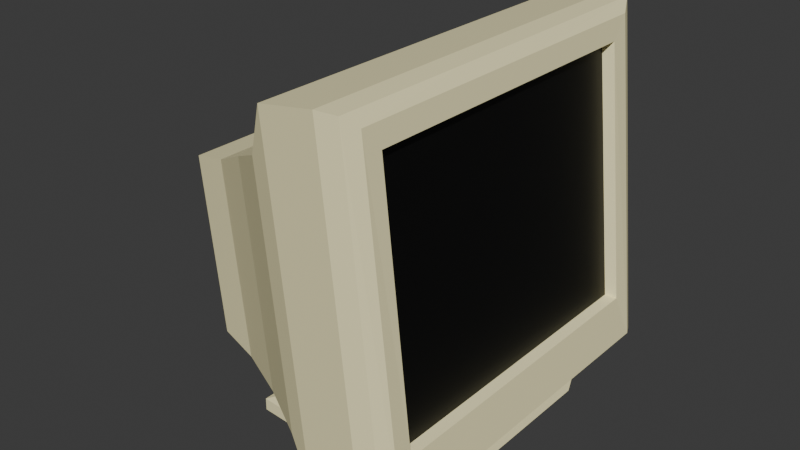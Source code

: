 # Source: monitor_crt1.blend  (saved by Blender 4.3.34; exported with 4.5.12 LTS)
import bpy
from mathutils import Matrix  # noqa: F401  (used for matrix-valued properties, if any)

bpy.ops.wm.read_factory_settings(use_empty=True)
scene = bpy.context.scene
scene.name = 'Scene'

# ---- collections
col_collection = bpy.data.collections.new('Collection'); scene.collection.children.link(col_collection)

# ---- materials (node trees are filled in below, after node groups)
mat_material = bpy.data.materials.new('Material')
mat_material.alpha_threshold = 0.0
mat_material.roughness = 0.5
mat_material.line_color = (0.0, 0.0, 0.0, 1.0)
mat_material_001 = bpy.data.materials.new('Material.001')
mat_material_002 = bpy.data.materials.new('Material.002')

# ---- material node trees
mat_material.use_nodes = True; mat_material.node_tree.nodes.clear()
_N = mat_material.node_tree.nodes; _L = mat_material.node_tree.links
n0 = _N.new('ShaderNodeOutputMaterial'); n0.name = 'Material Output'; n0.location = (300, 300)
n1 = _N.new('ShaderNodeBsdfPrincipled'); n1.name = 'Principled BSDF'; n1.location = (10, 300)
n1.inputs[0].default_value = (1.0, 1.0, 1.0, 1.0)
n1.inputs[3].default_value = 1.45
_L.new(n1.outputs[0], n0.inputs[0])
n0.is_active_output = True
mat_material_001.use_nodes = True; mat_material_001.node_tree.nodes.clear()
_N = mat_material_001.node_tree.nodes; _L = mat_material_001.node_tree.links
n0 = _N.new('ShaderNodeBsdfPrincipled'); n0.name = 'Principled BSDF'; n0.location = (10, 300)
n0.inputs[0].default_value = (0.0, 0.0, 0.0, 1.0)
n1 = _N.new('ShaderNodeOutputMaterial'); n1.name = 'Material Output'; n1.location = (300, 300)
_L.new(n0.outputs[0], n1.inputs[0])
n1.is_active_output = True
mat_material_002.use_nodes = True; mat_material_002.node_tree.nodes.clear()
_N = mat_material_002.node_tree.nodes; _L = mat_material_002.node_tree.links
n0 = _N.new('ShaderNodeBsdfPrincipled'); n0.name = 'Principled BSDF'; n0.location = (10, 300)
n0.inputs[0].default_value = (1.0, 0.9216, 0.5333, 1.0)
n1 = _N.new('ShaderNodeOutputMaterial'); n1.name = 'Material Output'; n1.location = (300, 300)
_L.new(n0.outputs[0], n1.inputs[0])
n1.is_active_output = True

# ---- world
world_world = bpy.data.worlds.new('World'); scene.world = world_world
world_world.use_nodes = True; world_world.node_tree.nodes.clear()
_N = world_world.node_tree.nodes; _L = world_world.node_tree.links
n0 = _N.new('ShaderNodeOutputWorld'); n0.name = 'World Output'; n0.location = (300, 300)
n1 = _N.new('ShaderNodeBackground'); n1.name = 'Background'; n1.location = (10, 300)
n1.inputs[0].default_value = (0.05088, 0.05088, 0.05088, 1.0)
_L.new(n1.outputs[0], n0.inputs[0])
n0.is_active_output = True
world_world.color = (0.05088, 0.05088, 0.05088)
world_world.sun_shadow_jitter_overblur = 0.0

# ---- meshes
me_cube = bpy.data.meshes.new('Cube')
me_cube.from_pydata([(-0.8518, 0.6966, 0.828), (-0.276, 0.6966, -1.114), (-0.8518, -0.7754, 0.828), (-0.276, -0.7754, -1.114), (-1.161, 0.7141, 0.8352), (-0.5716, 0.7141, -1.153), (-1.161, -0.7927, 0.8352), (-0.5716, -0.7927, -1.153), (-4.59, 0.3519, -0.9503), (-4.59, -0.4391, -0.9503), (-4.896, -0.4391, 0.08405), (-4.896, 0.3519, 0.08405), (-2.014, -0.7311, -0.9328), (-2.014, 0.6511, -0.9328), (-2.434, 0.6511, 0.4835), (-2.434, -0.7311, 0.4835), (-0.5716, 0.3028, -1.153), (-0.5716, -0.406, -1.153), (-0.8448, 0.1435, 0.828), (-0.8448, -0.2463, 0.828), (-1.161, -0.2511, 0.8352), (-1.161, 0.148, 0.8352), (-0.276, -0.3975, -1.114), (-0.276, 0.2949, -1.114), (-4.59, 0.05272, -0.9503), (-4.59, -0.1549, -0.9503), (-4.896, -0.1549, 0.08405), (-4.896, 0.05272, 0.08405), (-2.434, 0.09105, 0.4835), (-2.434, -0.1932, 0.4835), (-2.309, -0.1932, -0.9328), (-2.309, 0.09105, -0.9328), (-0.7031, 0.5686, 0.6404), (-0.2679, 0.5686, -0.828), (-0.7031, -0.6485, 0.6404), (-0.2679, -0.6485, -0.828), (-0.7031, -0.2121, 0.6404), (-0.2679, 0.1108, -0.828), (-0.7031, 0.1108, 0.6404), (-0.2679, -0.2121, -0.828), (-0.8601, 0.5539, 0.6163), (-0.4353, 0.5539, -0.8168), (-0.8601, -0.6338, 0.6163), (-0.4353, -0.6338, -0.8168), (-0.8601, -0.2082, 0.6163), (-0.4353, 0.1069, -0.8168), (-0.8601, 0.1069, 0.6163), (-0.4353, -0.2082, -0.8168), (-0.4369, 0.2435, -1.198), (-0.4369, -0.3466, -1.198), (-0.2164, -0.3466, -1.185), (-0.2164, 0.2435, -1.185), (-4.621, -0.09917, -0.8446), (-4.621, -0.2362, -0.8446), (-4.769, -0.2362, -0.346), (-4.769, 0.1451, -0.346), (-4.621, 0.1451, -0.8446), (-4.769, 0.0008925, -0.346), (-4.621, 0.0008925, -0.8446), (-4.769, -0.09917, -0.346), (-1.552, 0.6913, -1.16), (-2.122, -0.7678, 0.7653), (-1.552, -0.7678, -1.16), (-2.122, 0.6913, 0.7653), (-1.552, 0.1406, -1.16), (-1.552, -0.2458, -1.16), (-2.122, -0.2458, 0.7653), (-2.122, 0.1406, 0.7653), (-3.915, -0.4745, -0.9868), (-4.251, 0.3891, 0.1457), (-3.915, 0.3891, -0.9868), (-4.251, -0.4745, 0.1457), (-4.251, -0.1647, 0.1457), (-4.251, 0.06258, 0.1457), (-3.915, 0.06258, -0.9868), (-3.915, -0.1647, -0.9868), (-3.061, -0.2159, -1.225), (-3.061, 0.1128, -1.225), (-1.854, 0.1311, -1.23), (-1.854, -0.2342, -1.23), (-2.965, 0.5086, -0.9598), (-3.343, -0.5912, 0.3146), (-2.965, -0.5912, -0.9598), (-3.343, 0.5086, 0.3146), (-3.343, -0.179, 0.3146), (-3.343, 0.07681, 0.3146), (-3.051, 0.07681, -0.9598), (-3.051, -0.179, -0.9598), (-2.007, -0.2087, -1.387), (-3.061, -0.193, -1.383), (-2.007, 0.1056, -1.387), (-3.061, 0.08987, -1.383), (-1.161, -0.4611, -1.314), (-3.907, -0.4201, -1.309), (-1.161, 0.358, -1.314), (-3.907, 0.317, -1.309), (-1.161, -0.4611, -1.387), (-3.907, -0.4201, -1.383), (-1.161, 0.358, -1.387), (-3.907, 0.317, -1.383), (-0.1701, 0.1293, -1.098), (-0.1701, 0.6411, -1.098), (-0.7372, -0.2316, 0.7624), (-0.7372, 0.1293, 0.7624), (-0.7372, -0.7205, 0.7624), (-0.1701, -0.2316, -1.098), (-0.1701, -0.7205, -1.098), (-0.7372, 0.6411, 0.7624)], [], [(19, 20, 6, 2), (3, 2, 6, 7), (75, 68, 9, 25), (17, 22, 3, 7), (102, 104, 34, 36), (5, 4, 0, 1), (11, 8, 56, 55), (73, 69, 11, 27), (69, 70, 8, 11), (68, 71, 10, 9), (62, 61, 15, 12), (63, 60, 13, 14), (67, 63, 14, 28), (65, 62, 12, 30), (60, 64, 31, 13), (64, 65, 30, 31), (61, 66, 29, 15), (66, 67, 28, 29), (71, 72, 26, 10), (72, 73, 27, 26), (8, 24, 58, 56), (10, 26, 59, 54), (103, 102, 36, 38), (100, 101, 33, 37), (5, 1, 23, 16), (17, 16, 48, 49), (70, 74, 24, 8), (90, 91, 99, 98), (0, 4, 21, 18), (18, 21, 20, 19), (87, 86, 77, 76), (86, 31, 78, 77), (33, 32, 40, 41), (36, 34, 42, 44), (32, 38, 46, 40), (106, 105, 39, 35), (107, 103, 38, 32), (104, 106, 35, 34), (105, 100, 37, 39), (101, 107, 32, 33), (47, 44, 42, 43), (41, 40, 46, 45), (45, 46, 44, 47), (39, 37, 45, 47), (38, 36, 44, 46), (37, 33, 41, 45), (34, 35, 43, 42), (35, 39, 47, 43), (48, 51, 50, 49), (16, 23, 51, 48), (23, 22, 50, 51), (22, 17, 49, 50), (58, 57, 55, 56), (53, 54, 59, 52), (52, 59, 57, 58), (25, 9, 53, 52), (26, 27, 57, 59), (24, 25, 52, 58), (27, 11, 55, 57), (9, 10, 54, 53), (20, 21, 67, 66), (6, 20, 66, 61), (16, 17, 65, 64), (5, 16, 64, 60), (17, 7, 62, 65), (21, 4, 63, 67), (4, 5, 60, 63), (7, 6, 61, 62), (31, 30, 79, 78), (30, 87, 76, 79), (25, 24, 74, 75), (80, 86, 74, 70), (84, 85, 73, 72), (81, 84, 72, 71), (82, 81, 71, 68), (83, 80, 70, 69), (85, 83, 69, 73), (87, 82, 68, 75), (75, 74, 86, 87), (30, 12, 82, 87), (28, 14, 83, 85), (14, 13, 80, 83), (12, 15, 81, 82), (15, 29, 84, 81), (29, 28, 85, 84), (13, 31, 86, 80), (88, 89, 91, 90), (76, 77, 95, 93), (79, 76, 93, 92), (88, 90, 98, 96), (92, 93, 97, 96), (93, 95, 99, 97), (95, 94, 98, 99), (94, 92, 96, 98), (89, 88, 96, 97), (77, 78, 94, 95), (78, 79, 92, 94), (91, 89, 97, 99), (1, 0, 107, 101), (22, 23, 100, 105), (2, 3, 106, 104), (0, 18, 103, 107), (3, 22, 105, 106), (23, 1, 101, 100), (18, 19, 102, 103), (19, 2, 104, 102)])
me_cube.polygons.foreach_set('material_index', [2, 2, 2, 2, 2, 2, 2, 2, 2, 2, 2, 2, 2, 2, 2, 2, 2, 2, 2, 2, 2, 2, 2, 2, 2, 2, 2, 2, 2, 2, 2, 2, 2, 2, 2, 2, 2, 2, 2, 2, 1, 1, 1, 2, 2, 2, 2, 2, 2, 2, 2, 2, 0, 0, 0, 2, 2, 2, 2, 2, 2, 2, 2, 2, 2, 2, 2, 2, 2, 2, 2, 2, 2, 2, 2, 2, 2, 2, 2, 2, 2, 2, 2, 2, 2, 2, 2, 2, 2, 2, 2, 2, 2, 2, 2, 2, 2, 2, 2, 2, 2, 2, 2, 2, 2, 2])
_uv = me_cube.uv_layers.new(name='UVMap')
_uv.uv.foreach_set('vector', [0.625, 0.6667, 0.875, 0.6667, 0.875, 0.75, 0.625, 0.75, 0.375, 0.75, 0.625, 0.75, 0.625, 1.0, 0.375, 1.0, 0.125, 0.6667, 0.125, 0.75, 0.125, 0.75, 0.125, 0.6667, 0.125, 0.6667, 0.375, 0.6667, 0.375, 0.75, 0.125, 0.75, 0.625, 0.6667, 0.625, 0.75, 0.625, 0.75, 0.625, 0.6667, 0.375, 0.25, 0.625, 0.25, 0.625, 0.5, 0.375, 0.5, 0.625, 0.25, 0.375, 0.25, 0.375, 0.25, 0.625, 0.25, 0.875, 0.5833, 0.875, 0.5, 0.875, 0.5, 0.875, 0.5833, 0.625, 0.25, 0.375, 0.25, 0.375, 0.25, 0.625, 0.25, 0.375, 1.0, 0.625, 1.0, 0.625, 1.0, 0.375, 1.0, 0.375, 1.0, 0.625, 1.0, 0.625, 1.0, 0.375, 1.0, 0.625, 0.25, 0.375, 0.25, 0.375, 0.25, 0.625, 0.25, 0.875, 0.5833, 0.875, 0.5, 0.875, 0.5, 0.875, 0.5833, 0.125, 0.6667, 0.125, 0.75, 0.125, 0.75, 0.125, 0.6667, 0.125, 0.5, 0.125, 0.5833, 0.125, 0.5833, 0.125, 0.5, 0.125, 0.5833, 0.125, 0.6667, 0.125, 0.6667, 0.125, 0.5833, 0.875, 0.75, 0.875, 0.6667, 0.875, 0.6667, 0.875, 0.75, 0.875, 0.6667, 0.875, 0.5833, 0.875, 0.5833, 0.875, 0.6667, 0.875, 0.75, 0.875, 0.6667, 0.875, 0.6667, 0.875, 0.75, 0.875, 0.6667, 0.875, 0.5833, 0.875, 0.5833, 0.875, 0.6667, 0.125, 0.5, 0.125, 0.5833, 0.125, 0.5833, 0.125, 0.5, 0.875, 0.75, 0.875, 0.6667, 0.875, 0.6667, 0.875, 0.75, 0.625, 0.5833, 0.625, 0.6667, 0.625, 0.6667, 0.625, 0.5833, 0.375, 0.5833, 0.375, 0.5, 0.375, 0.5, 0.375, 0.5833, 0.125, 0.5, 0.375, 0.5, 0.375, 0.5833, 0.125, 0.5833, 0.125, 0.6667, 0.125, 0.5833, 0.125, 0.5833, 0.125, 0.6667, 0.125, 0.5, 0.125, 0.5833, 0.125, 0.5833, 0.125, 0.5, 0.125, 0.5833, 0.125, 0.5833, 0.125, 0.5833, 0.125, 0.5833, 0.625, 0.5, 0.875, 0.5, 0.875, 0.5833, 0.625, 0.5833, 0.625, 0.5833, 0.875, 0.5833, 0.875, 0.6667, 0.625, 0.6667, 0.125, 0.6667, 0.125, 0.5833, 0.125, 0.5833, 0.125, 0.6667, 0.125, 0.5833, 0.125, 0.5833, 0.125, 0.5833, 0.125, 0.5833, 0.375, 0.5, 0.625, 0.5, 0.625, 0.5, 0.375, 0.5, 0.625, 0.6667, 0.625, 0.75, 0.625, 0.75, 0.625, 0.6667, 0.625, 0.5, 0.625, 0.5833, 0.625, 0.5833, 0.625, 0.5, 0.375, 0.75, 0.375, 0.6667, 0.375, 0.6667, 0.375, 0.75, 0.625, 0.5, 0.625, 0.5833, 0.625, 0.5833, 0.625, 0.5, 0.625, 0.75, 0.375, 0.75, 0.375, 0.75, 0.625, 0.75, 0.375, 0.6667, 0.375, 0.5833, 0.375, 0.5833, 0.375, 0.6667, 0.375, 0.5, 0.625, 0.5, 0.625, 0.5, 0.375, 0.5, 0.375, 0.6667, 0.625, 0.6667, 0.625, 0.75, 0.375, 0.75, 0.375, 0.5, 0.625, 0.5, 0.625, 0.5833, 0.375, 0.5833, 0.375, 0.5833, 0.625, 0.5833, 0.625, 0.6667, 0.375, 0.6667, 0.375, 0.6667, 0.375, 0.5833, 0.375, 0.5833, 0.375, 0.6667, 0.625, 0.5833, 0.625, 0.6667, 0.625, 0.6667, 0.625, 0.5833, 0.375, 0.5833, 0.375, 0.5, 0.375, 0.5, 0.375, 0.5833, 0.625, 0.75, 0.375, 0.75, 0.375, 0.75, 0.625, 0.75, 0.375, 0.75, 0.375, 0.6667, 0.375, 0.6667, 0.375, 0.75, 0.125, 0.5833, 0.375, 0.5833, 0.375, 0.6667, 0.125, 0.6667, 0.125, 0.5833, 0.375, 0.5833, 0.375, 0.5833, 0.125, 0.5833, 0.375, 0.5833, 0.375, 0.6667, 0.375, 0.6667, 0.375, 0.5833, 0.375, 0.6667, 0.125, 0.6667, 0.125, 0.6667, 0.375, 0.6667, 0.375, 0.1667, 0.625, 0.1667, 0.625, 0.25, 0.375, 0.25, 0.375, 0.0, 0.625, 0.0, 0.625, 0.08333, 0.375, 0.08333, 0.375, 0.08333, 0.625, 0.08333, 0.625, 0.1667, 0.375, 0.1667, 0.125, 0.6667, 0.125, 0.75, 0.125, 0.75, 0.125, 0.6667, 0.875, 0.6667, 0.875, 0.5833, 0.875, 0.5833, 0.875, 0.6667, 0.375, 0.1667, 0.375, 0.08333, 0.375, 0.08333, 0.375, 0.1667, 0.875, 0.5833, 0.875, 0.5, 0.875, 0.5, 0.875, 0.5833, 0.375, 1.0, 0.625, 1.0, 0.625, 1.0, 0.375, 1.0, 0.875, 0.6667, 0.875, 0.5833, 0.875, 0.5833, 0.875, 0.6667, 0.875, 0.75, 0.875, 0.6667, 0.875, 0.6667, 0.875, 0.75, 0.125, 0.5833, 0.125, 0.6667, 0.125, 0.6667, 0.125, 0.5833, 0.125, 0.5, 0.125, 0.5833, 0.125, 0.5833, 0.125, 0.5, 0.125, 0.6667, 0.125, 0.75, 0.125, 0.75, 0.125, 0.6667, 0.875, 0.5833, 0.875, 0.5, 0.875, 0.5, 0.875, 0.5833, 0.625, 0.25, 0.375, 0.25, 0.375, 0.25, 0.625, 0.25, 0.375, 1.0, 0.625, 1.0, 0.625, 1.0, 0.375, 1.0, 0.125, 0.5833, 0.125, 0.6667, 0.125, 0.6667, 0.125, 0.5833, 0.125, 0.6667, 0.125, 0.6667, 0.125, 0.6667, 0.125, 0.6667, 0.125, 0.6667, 0.125, 0.5833, 0.125, 0.5833, 0.125, 0.6667, 0.125, 0.5, 0.125, 0.5833, 0.125, 0.5833, 0.125, 0.5, 0.875, 0.6667, 0.875, 0.5833, 0.875, 0.5833, 0.875, 0.6667, 0.875, 0.75, 0.875, 0.6667, 0.875, 0.6667, 0.875, 0.75, 0.375, 1.0, 0.625, 1.0, 0.625, 1.0, 0.375, 1.0, 0.625, 0.25, 0.375, 0.25, 0.375, 0.25, 0.625, 0.25, 0.875, 0.5833, 0.875, 0.5, 0.875, 0.5, 0.875, 0.5833, 0.125, 0.6667, 0.125, 0.75, 0.125, 0.75, 0.125, 0.6667, 0.125, 0.6667, 0.125, 0.5833, 0.125, 0.5833, 0.125, 0.6667, 0.125, 0.6667, 0.125, 0.75, 0.125, 0.75, 0.125, 0.6667, 0.875, 0.5833, 0.875, 0.5, 0.875, 0.5, 0.875, 0.5833, 0.625, 0.25, 0.375, 0.25, 0.375, 0.25, 0.625, 0.25, 0.375, 1.0, 0.625, 1.0, 0.625, 1.0, 0.375, 1.0, 0.875, 0.75, 0.875, 0.6667, 0.875, 0.6667, 0.875, 0.75, 0.875, 0.6667, 0.875, 0.5833, 0.875, 0.5833, 0.875, 0.6667, 0.125, 0.5, 0.125, 0.5833, 0.125, 0.5833, 0.125, 0.5, 0.125, 0.6667, 0.125, 0.6667, 0.125, 0.5833, 0.125, 0.5833, 0.125, 0.6667, 0.125, 0.5833, 0.125, 0.5833, 0.125, 0.6667, 0.125, 0.6667, 0.125, 0.6667, 0.125, 0.6667, 0.125, 0.6667, 0.125, 0.6667, 0.125, 0.5833, 0.125, 0.5833, 0.125, 0.6667, 0.125, 0.6667, 0.125, 0.6667, 0.125, 0.6667, 0.125, 0.6667, 0.125, 0.6667, 0.125, 0.5833, 0.125, 0.5833, 0.125, 0.6667, 0.125, 0.5833, 0.125, 0.5833, 0.125, 0.5833, 0.125, 0.5833, 0.125, 0.5833, 0.125, 0.6667, 0.125, 0.6667, 0.125, 0.5833, 0.125, 0.6667, 0.125, 0.6667, 0.125, 0.6667, 0.125, 0.6667, 0.125, 0.5833, 0.125, 0.5833, 0.125, 0.5833, 0.125, 0.5833, 0.125, 0.5833, 0.125, 0.6667, 0.125, 0.6667, 0.125, 0.5833, 0.125, 0.5833, 0.125, 0.6667, 0.125, 0.6667, 0.125, 0.5833, 0.375, 0.5, 0.625, 0.5, 0.625, 0.5, 0.375, 0.5, 0.375, 0.6667, 0.375, 0.5833, 0.375, 0.5833, 0.375, 0.6667, 0.625, 0.75, 0.375, 0.75, 0.375, 0.75, 0.625, 0.75, 0.625, 0.5, 0.625, 0.5833, 0.625, 0.5833, 0.625, 0.5, 0.375, 0.75, 0.375, 0.6667, 0.375, 0.6667, 0.375, 0.75, 0.375, 0.5833, 0.375, 0.5, 0.375, 0.5, 0.375, 0.5833, 0.625, 0.5833, 0.625, 0.6667, 0.625, 0.6667, 0.625, 0.5833, 0.625, 0.6667, 0.625, 0.75, 0.625, 0.75, 0.625, 0.6667])
me_cube.materials.append(mat_material)
me_cube.materials.append(mat_material_001)
me_cube.materials.append(mat_material_002)
me_cube.use_mirror_vertex_groups = False
me_cube.update()

# ---- objects
ob_cube = bpy.data.objects.new('Cube', me_cube)

# ---- transforms, parenting, visibility, modifiers, constraints
ob_cube.location = (0.0, 0.0, 0.0)
ob_cube.scale = (0.3655, 1.502, 1.0)
ob_cube.lock_rotations_4d = False
ob_cube.empty_display_type = 'ARROWS'
ob_cube.lineart.crease_threshold = 0.0

# ---- collection membership
col_collection.objects.link(ob_cube)

# ---- scene / render settings (as saved in the file)
scene.frame_start = 1; scene.frame_end = 250; scene.frame_set(1)
scene.render.engine = 'BLENDER_EEVEE_NEXT'
bpy.context.view_layer.update()

# ---- added for rendering (the .blend has no active camera and no usable light): camera, sun
cam_auto = bpy.data.cameras.new('AutoCamera')
cam_auto.lens = 50.0
cam_auto.sensor_width = 36.0
cam_auto.clip_end = 1000.0
ob_auto_camera = bpy.data.objects.new('AutoCamera', cam_auto)
scene.collection.objects.link(ob_auto_camera)
ob_auto_camera.location = (2.416, -4.06926, 2.39741)
ob_auto_camera.rotation_euler = (1.09748, -7.21219e-08, 0.694738)
scene.camera = ob_auto_camera
light_auto_sun = bpy.data.lights.new('AutoSun', 'SUN')
light_auto_sun.energy = 3.0
light_auto_sun.angle = 0.0523599
ob_auto_sun = bpy.data.objects.new('AutoSun', light_auto_sun)
scene.collection.objects.link(ob_auto_sun)
ob_auto_sun.rotation_euler = (0.872665, 0.174533, 0.523599)
bpy.context.view_layer.update()
